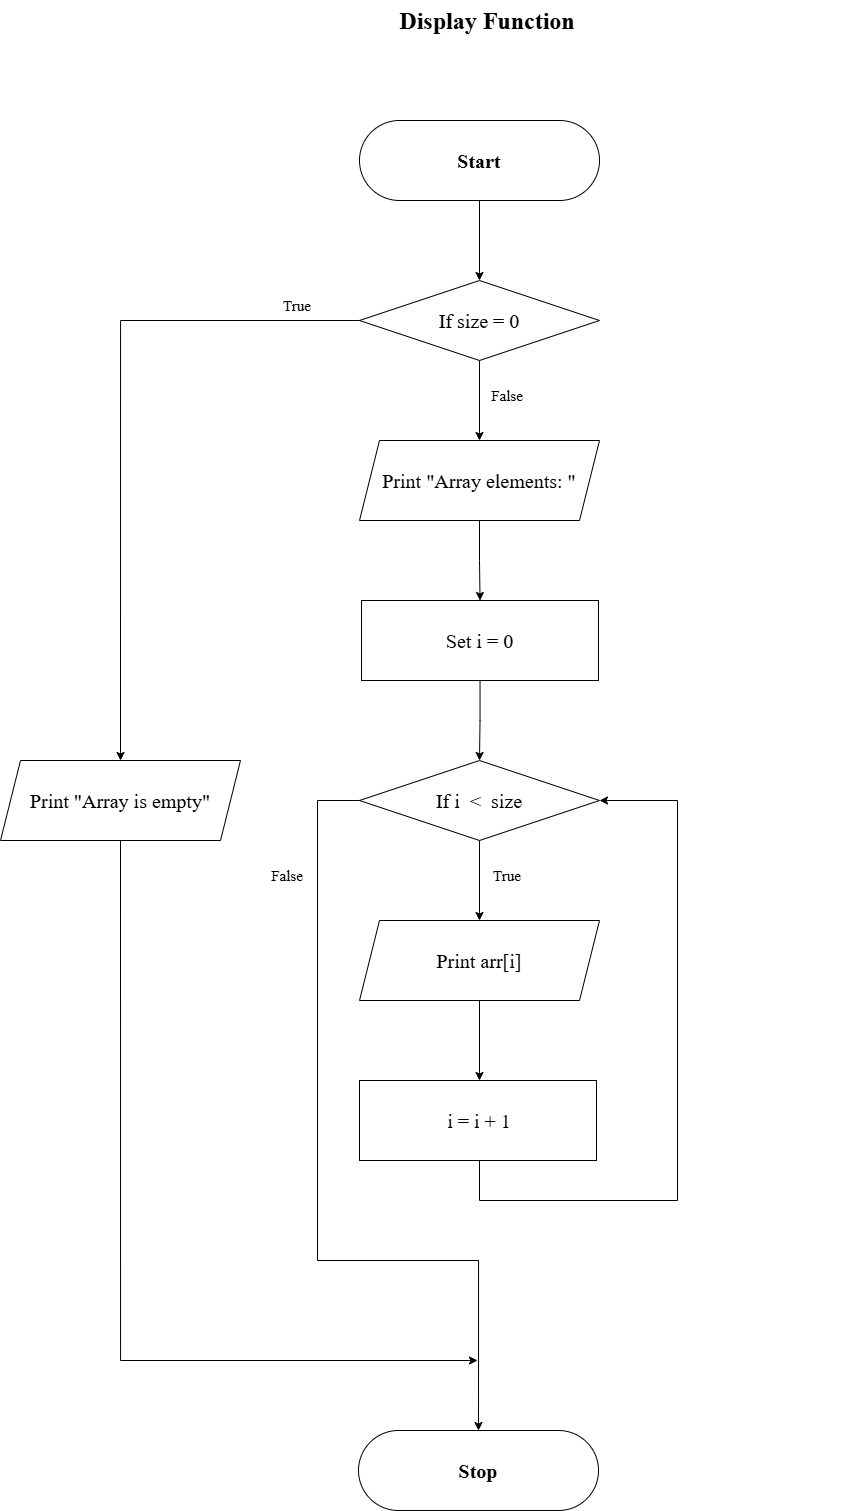

The diagram above was exported from draw.io. Its source (the exported page's mxGraphModel, read from the mxfile embedded in the PNG):
<mxGraphModel dx="1888" dy="612" grid="1" gridSize="10" guides="1" tooltips="1" connect="1" arrows="1" fold="1" page="1" pageScale="1" pageWidth="827" pageHeight="1169" math="0" shadow="0">
  <root>
    <mxCell id="0" />
    <mxCell id="1" parent="0" />
    <mxCell id="k-3VxqXC7bENgD_PKss5-1" value="&lt;h1 style=&quot;margin-top: 0px;&quot;&gt;Display Function&lt;/h1&gt;" style="text;html=1;whiteSpace=wrap;overflow=hidden;rounded=0;align=center;fontFamily=Times New Roman;" parent="1" vertex="1">
      <mxGeometry x="40" y="40" width="740" height="60" as="geometry" />
    </mxCell>
    <mxCell id="k-3VxqXC7bENgD_PKss5-2" value="" style="rounded=1;whiteSpace=wrap;html=1;arcSize=50;fontFamily=Times New Roman;" parent="1" vertex="1">
      <mxGeometry x="282" y="160" width="240" height="80" as="geometry" />
    </mxCell>
    <mxCell id="k-3VxqXC7bENgD_PKss5-3" value="" style="edgeStyle=orthogonalEdgeStyle;rounded=0;orthogonalLoop=1;jettySize=auto;html=1;fontFamily=Times New Roman;" parent="1" source="k-3VxqXC7bENgD_PKss5-4" target="k-3VxqXC7bENgD_PKss5-8" edge="1">
      <mxGeometry relative="1" as="geometry" />
    </mxCell>
    <mxCell id="k-3VxqXC7bENgD_PKss5-4" value="&lt;b&gt;Start&lt;/b&gt;" style="text;html=1;whiteSpace=wrap;strokeColor=none;fillColor=none;align=center;verticalAlign=middle;rounded=0;fontSize=20;fontFamily=Times New Roman;" parent="1" vertex="1">
      <mxGeometry x="282" y="160" width="240" height="80" as="geometry" />
    </mxCell>
    <mxCell id="k-3VxqXC7bENgD_PKss5-5" value="" style="rhombus;whiteSpace=wrap;html=1;fontFamily=Times New Roman;" parent="1" vertex="1">
      <mxGeometry x="282" y="320" width="240" height="80" as="geometry" />
    </mxCell>
    <mxCell id="DkcArKLTBnxDv5drxb59-1" style="edgeStyle=orthogonalEdgeStyle;rounded=0;orthogonalLoop=1;jettySize=auto;html=1;exitX=0;exitY=0.5;exitDx=0;exitDy=0;entryX=0.5;entryY=0;entryDx=0;entryDy=0;fontFamily=Times New Roman;" edge="1" parent="1" source="k-3VxqXC7bENgD_PKss5-8" target="k-3VxqXC7bENgD_PKss5-16">
      <mxGeometry relative="1" as="geometry" />
    </mxCell>
    <mxCell id="DkcArKLTBnxDv5drxb59-5" value="" style="edgeStyle=orthogonalEdgeStyle;rounded=0;orthogonalLoop=1;jettySize=auto;html=1;fontFamily=Times New Roman;" edge="1" parent="1" source="k-3VxqXC7bENgD_PKss5-8" target="k-3VxqXC7bENgD_PKss5-23">
      <mxGeometry relative="1" as="geometry" />
    </mxCell>
    <mxCell id="k-3VxqXC7bENgD_PKss5-8" value="If size = 0" style="text;html=1;whiteSpace=wrap;strokeColor=none;fillColor=none;align=center;verticalAlign=middle;rounded=0;fontSize=20;fontFamily=Times New Roman;" parent="1" vertex="1">
      <mxGeometry x="282" y="320" width="240" height="80" as="geometry" />
    </mxCell>
    <mxCell id="k-3VxqXC7bENgD_PKss5-9" value="" style="rounded=1;whiteSpace=wrap;html=1;arcSize=50;fontFamily=Times New Roman;" parent="1" vertex="1">
      <mxGeometry x="281" y="1470" width="240" height="80" as="geometry" />
    </mxCell>
    <mxCell id="k-3VxqXC7bENgD_PKss5-10" value="&lt;b&gt;Stop&lt;/b&gt;" style="text;html=1;whiteSpace=wrap;strokeColor=none;fillColor=none;align=center;verticalAlign=middle;rounded=0;fontSize=20;fontFamily=Times New Roman;" parent="1" vertex="1">
      <mxGeometry x="281" y="1470" width="240" height="80" as="geometry" />
    </mxCell>
    <mxCell id="k-3VxqXC7bENgD_PKss5-14" value="" style="shape=parallelogram;perimeter=parallelogramPerimeter;whiteSpace=wrap;html=1;fixedSize=1;fontFamily=Times New Roman;" parent="1" vertex="1">
      <mxGeometry x="-77" y="800" width="240" height="80" as="geometry" />
    </mxCell>
    <mxCell id="DkcArKLTBnxDv5drxb59-8" style="edgeStyle=orthogonalEdgeStyle;rounded=0;orthogonalLoop=1;jettySize=auto;html=1;exitX=0.5;exitY=1;exitDx=0;exitDy=0;fontFamily=Times New Roman;" edge="1" parent="1" source="k-3VxqXC7bENgD_PKss5-16">
      <mxGeometry relative="1" as="geometry">
        <mxPoint x="400" y="1400" as="targetPoint" />
        <Array as="points">
          <mxPoint x="43" y="1400" />
          <mxPoint x="400" y="1400" />
        </Array>
      </mxGeometry>
    </mxCell>
    <mxCell id="k-3VxqXC7bENgD_PKss5-16" value="&lt;font&gt;Print &quot;Array is empty&quot;&lt;/font&gt;" style="text;html=1;whiteSpace=wrap;strokeColor=none;fillColor=none;align=center;verticalAlign=middle;rounded=0;fontSize=20;fontFamily=Times New Roman;" parent="1" vertex="1">
      <mxGeometry x="-77" y="800" width="240" height="80" as="geometry" />
    </mxCell>
    <mxCell id="k-3VxqXC7bENgD_PKss5-17" value="True" style="text;html=1;whiteSpace=wrap;strokeColor=none;fillColor=none;align=center;verticalAlign=middle;rounded=0;fontSize=15;fontFamily=Times New Roman;" parent="1" vertex="1">
      <mxGeometry x="190" y="330" width="60" height="30" as="geometry" />
    </mxCell>
    <mxCell id="k-3VxqXC7bENgD_PKss5-18" value="False" style="text;html=1;whiteSpace=wrap;strokeColor=none;fillColor=none;align=center;verticalAlign=middle;rounded=0;fontSize=15;fontFamily=Times New Roman;" parent="1" vertex="1">
      <mxGeometry x="400" y="420" width="60" height="30" as="geometry" />
    </mxCell>
    <mxCell id="k-3VxqXC7bENgD_PKss5-40" value="" style="edgeStyle=orthogonalEdgeStyle;rounded=0;orthogonalLoop=1;jettySize=auto;html=1;fontFamily=Times New Roman;" parent="1" source="k-3VxqXC7bENgD_PKss5-20" target="k-3VxqXC7bENgD_PKss5-25" edge="1">
      <mxGeometry relative="1" as="geometry" />
    </mxCell>
    <mxCell id="k-3VxqXC7bENgD_PKss5-20" value="Set i = 0" style="rounded=0;whiteSpace=wrap;html=1;fontSize=20;fontFamily=Times New Roman;" parent="1" vertex="1">
      <mxGeometry x="284" y="640" width="237" height="80" as="geometry" />
    </mxCell>
    <mxCell id="k-3VxqXC7bENgD_PKss5-22" value="" style="shape=parallelogram;perimeter=parallelogramPerimeter;whiteSpace=wrap;html=1;fixedSize=1;fontFamily=Times New Roman;" parent="1" vertex="1">
      <mxGeometry x="282" y="480" width="240" height="80" as="geometry" />
    </mxCell>
    <mxCell id="DkcArKLTBnxDv5drxb59-3" value="" style="edgeStyle=orthogonalEdgeStyle;rounded=0;orthogonalLoop=1;jettySize=auto;html=1;fontFamily=Times New Roman;" edge="1" parent="1" source="k-3VxqXC7bENgD_PKss5-23" target="k-3VxqXC7bENgD_PKss5-20">
      <mxGeometry relative="1" as="geometry" />
    </mxCell>
    <mxCell id="k-3VxqXC7bENgD_PKss5-23" value="&lt;font&gt;Print &quot;Array elements:&amp;nbsp;&quot;&lt;/font&gt;" style="text;html=1;whiteSpace=wrap;strokeColor=none;fillColor=none;align=center;verticalAlign=middle;rounded=0;fontSize=20;fontFamily=Times New Roman;" parent="1" vertex="1">
      <mxGeometry x="282" y="480" width="240" height="80" as="geometry" />
    </mxCell>
    <mxCell id="k-3VxqXC7bENgD_PKss5-24" value="" style="rhombus;whiteSpace=wrap;html=1;fontFamily=Times New Roman;" parent="1" vertex="1">
      <mxGeometry x="282" y="800" width="240" height="80" as="geometry" />
    </mxCell>
    <mxCell id="DkcArKLTBnxDv5drxb59-7" style="edgeStyle=orthogonalEdgeStyle;rounded=0;orthogonalLoop=1;jettySize=auto;html=1;exitX=0;exitY=0.5;exitDx=0;exitDy=0;entryX=0.5;entryY=0;entryDx=0;entryDy=0;fontFamily=Times New Roman;" edge="1" parent="1" source="k-3VxqXC7bENgD_PKss5-25" target="k-3VxqXC7bENgD_PKss5-10">
      <mxGeometry relative="1" as="geometry">
        <Array as="points">
          <mxPoint x="240" y="840" />
          <mxPoint x="240" y="1300" />
          <mxPoint x="401" y="1300" />
        </Array>
      </mxGeometry>
    </mxCell>
    <mxCell id="DkcArKLTBnxDv5drxb59-9" value="" style="edgeStyle=orthogonalEdgeStyle;rounded=0;orthogonalLoop=1;jettySize=auto;html=1;fontFamily=Times New Roman;" edge="1" parent="1" source="k-3VxqXC7bENgD_PKss5-25" target="k-3VxqXC7bENgD_PKss5-27">
      <mxGeometry relative="1" as="geometry" />
    </mxCell>
    <mxCell id="k-3VxqXC7bENgD_PKss5-25" value="If i&amp;nbsp; &amp;lt;&amp;nbsp; size" style="text;html=1;whiteSpace=wrap;strokeColor=none;fillColor=none;align=center;verticalAlign=middle;rounded=0;fontSize=20;fontFamily=Times New Roman;" parent="1" vertex="1">
      <mxGeometry x="282" y="800" width="240" height="80" as="geometry" />
    </mxCell>
    <mxCell id="k-3VxqXC7bENgD_PKss5-26" value="" style="shape=parallelogram;perimeter=parallelogramPerimeter;whiteSpace=wrap;html=1;fixedSize=1;fontFamily=Times New Roman;" parent="1" vertex="1">
      <mxGeometry x="282" y="960" width="240" height="80" as="geometry" />
    </mxCell>
    <mxCell id="k-3VxqXC7bENgD_PKss5-34" value="" style="edgeStyle=orthogonalEdgeStyle;rounded=0;orthogonalLoop=1;jettySize=auto;html=1;fontFamily=Times New Roman;" parent="1" source="k-3VxqXC7bENgD_PKss5-27" target="k-3VxqXC7bENgD_PKss5-29" edge="1">
      <mxGeometry relative="1" as="geometry" />
    </mxCell>
    <mxCell id="k-3VxqXC7bENgD_PKss5-27" value="&lt;font&gt;Print arr[i]&lt;/font&gt;" style="text;html=1;whiteSpace=wrap;strokeColor=none;fillColor=none;align=center;verticalAlign=middle;rounded=0;fontSize=20;fontFamily=Times New Roman;" parent="1" vertex="1">
      <mxGeometry x="282" y="960" width="240" height="80" as="geometry" />
    </mxCell>
    <mxCell id="k-3VxqXC7bENgD_PKss5-28" value="&lt;span style=&quot;text-align: start; color: rgba(0, 0, 0, 0);&quot;&gt;&lt;div style=&quot;&quot;&gt;&lt;font color=&quot;rgba(237, 237, 237, 0)&quot;&gt;&lt;span style=&quot;font-size: 0px; text-wrap-mode: nowrap;&quot;&gt;&amp;nbsp; &amp;nbsp; &amp;nbsp; &amp;nbsp; &amp;nbsp; &amp;nbsp;i = i + 1&lt;/span&gt;&lt;/font&gt;&lt;/div&gt;&lt;font color=&quot;rgba(0, 0, 0, 0)&quot;&gt;&lt;span style=&quot;font-size: 0px; text-wrap-mode: nowrap;&quot;&gt;&amp;nbsp;= i + 1&lt;/span&gt;&lt;/font&gt;&lt;/span&gt;" style="rounded=0;whiteSpace=wrap;html=1;fontSize=20;fontFamily=Times New Roman;" parent="1" vertex="1">
      <mxGeometry x="282" y="1120" width="237" height="80" as="geometry" />
    </mxCell>
    <mxCell id="DkcArKLTBnxDv5drxb59-10" style="edgeStyle=orthogonalEdgeStyle;rounded=0;orthogonalLoop=1;jettySize=auto;html=1;exitX=0.5;exitY=1;exitDx=0;exitDy=0;entryX=1;entryY=0.5;entryDx=0;entryDy=0;fontFamily=Times New Roman;" edge="1" parent="1" source="k-3VxqXC7bENgD_PKss5-29" target="k-3VxqXC7bENgD_PKss5-25">
      <mxGeometry relative="1" as="geometry">
        <Array as="points">
          <mxPoint x="402" y="1240" />
          <mxPoint x="600" y="1240" />
          <mxPoint x="600" y="840" />
        </Array>
      </mxGeometry>
    </mxCell>
    <mxCell id="k-3VxqXC7bENgD_PKss5-29" value="&lt;div&gt;i = i + 1&lt;/div&gt;" style="text;html=1;whiteSpace=wrap;strokeColor=none;fillColor=none;align=center;verticalAlign=middle;rounded=0;fontSize=20;fontFamily=Times New Roman;" parent="1" vertex="1">
      <mxGeometry x="282" y="1120" width="240" height="80" as="geometry" />
    </mxCell>
    <mxCell id="k-3VxqXC7bENgD_PKss5-35" value="True" style="text;html=1;whiteSpace=wrap;strokeColor=none;fillColor=none;align=center;verticalAlign=middle;rounded=0;fontSize=15;fontFamily=Times New Roman;" parent="1" vertex="1">
      <mxGeometry x="400" y="900" width="60" height="30" as="geometry" />
    </mxCell>
    <mxCell id="k-3VxqXC7bENgD_PKss5-36" value="False" style="text;html=1;whiteSpace=wrap;strokeColor=none;fillColor=none;align=center;verticalAlign=middle;rounded=0;fontSize=15;fontFamily=Times New Roman;" parent="1" vertex="1">
      <mxGeometry x="180" y="900" width="60" height="30" as="geometry" />
    </mxCell>
  </root>
</mxGraphModel>